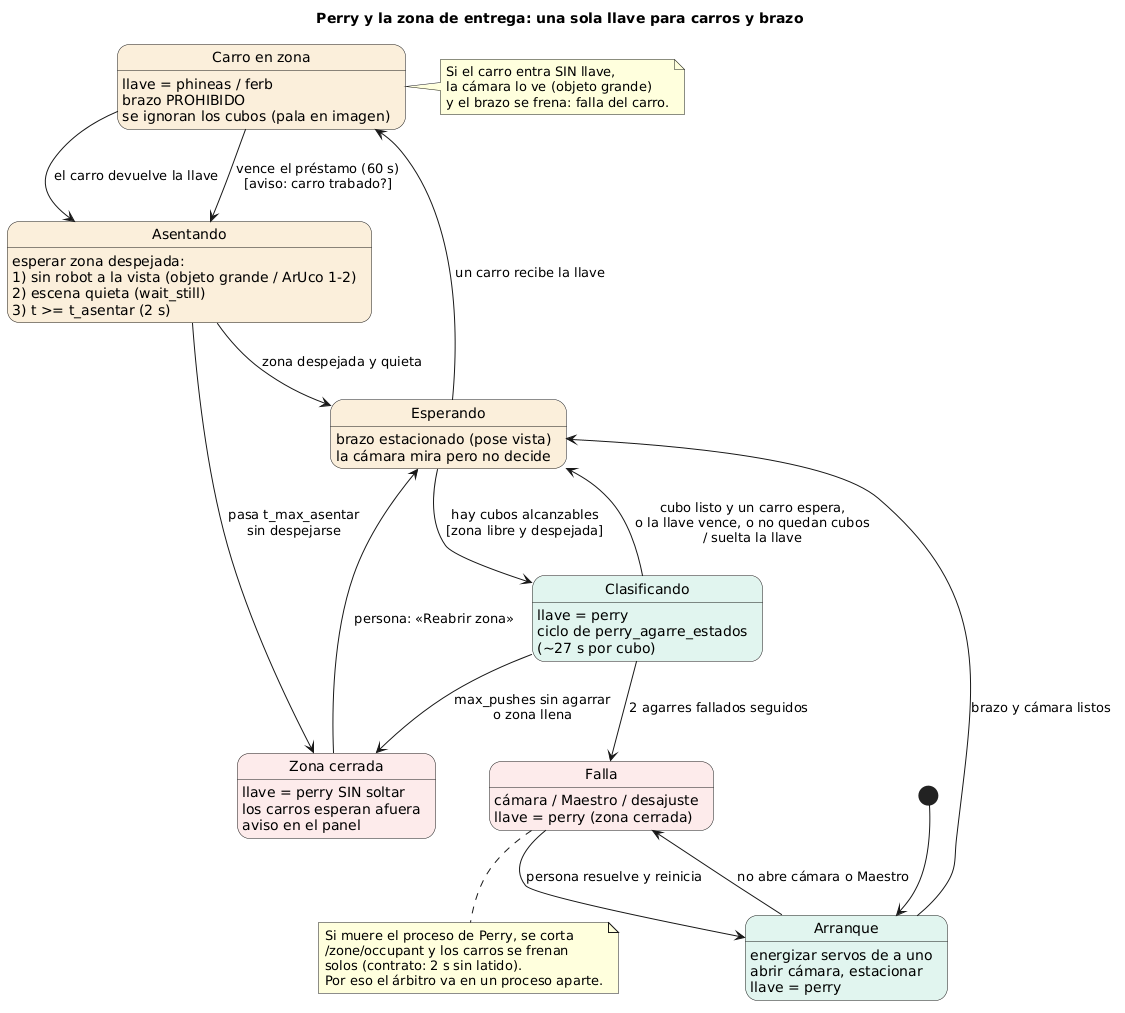

The diagram above was rendered by PlantUML. Its source (embedded in the PNG):
@startuml
title Perry y la zona de entrega: una sola llave para carros y brazo
hide empty description
skinparam state {
  BackgroundColor<<accion>> #E1F5EE
  BackgroundColor<<espera>> #FAEEDA
  BackgroundColor<<error>> #FCEBEB
}

[*] --> Arranque

state "Arranque" as Arranque <<accion>> : energizar servos de a uno\nabrir cámara, estacionar\nllave = perry
state "Esperando" as Esperando <<espera>> : brazo estacionado (pose vista)\nla cámara mira pero no decide
state "Carro en zona" as CarroEnZona <<espera>> : llave = phineas / ferb\nbrazo PROHIBIDO\nse ignoran los cubos (pala en imagen)
state "Asentando" as Asentando <<espera>> : esperar zona despejada:\n1) sin robot a la vista (objeto grande / ArUco 1-2)\n2) escena quieta (wait_still)\n3) t >= t_asentar (2 s)
state "Clasificando" as Clasificando <<accion>> : llave = perry\nciclo de perry_agarre_estados\n(~27 s por cubo)
state "Zona cerrada" as Cerrada <<error>> : llave = perry SIN soltar\nlos carros esperan afuera\naviso en el panel
state "Falla" as Falla <<error>> : cámara / Maestro / desajuste\nllave = perry (zona cerrada)

Arranque --> Esperando : brazo y cámara listos
Arranque --> Falla : no abre cámara o Maestro

Esperando --> CarroEnZona : un carro recibe la llave
Esperando --> Clasificando : hay cubos alcanzables\n[zona libre y despejada]

CarroEnZona --> Asentando : el carro devuelve la llave
CarroEnZona --> Asentando : vence el préstamo (60 s)\n[aviso: carro trabado?]

Asentando --> Esperando : zona despejada y quieta
Asentando --> Cerrada : pasa t_max_asentar\nsin despejarse

Clasificando --> Esperando : cubo listo y un carro espera,\no la llave vence, o no quedan cubos\n/ suelta la llave
Clasificando --> Cerrada : max_pushes sin agarrar\no zona llena
Clasificando --> Falla : 2 agarres fallados seguidos

Cerrada --> Esperando : persona: «Reabrir zona»
Falla --> Arranque : persona resuelve y reinicia

note right of CarroEnZona
  Si el carro entra SIN llave,
  la cámara lo ve (objeto grande)
  y el brazo se frena: falla del carro.
end note

note bottom of Falla
  Si muere el proceso de Perry, se corta
  /zone/occupant y los carros se frenan
  solos (contrato: 2 s sin latido).
  Por eso el árbitro va en un proceso aparte.
end note
@enduml